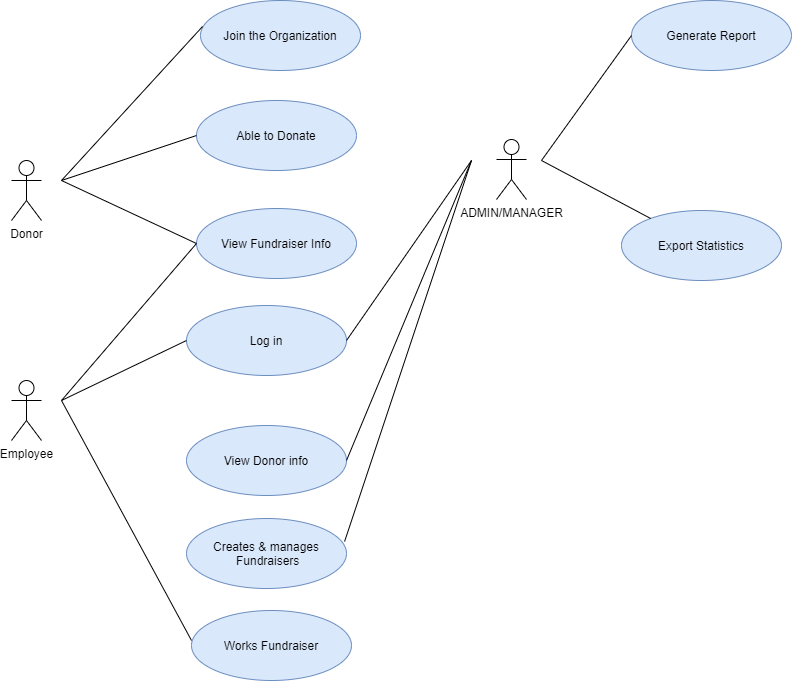

The diagram above was exported from draw.io. Its source (the exported page's mxGraphModel, read from the mxfile embedded in the PNG):
<mxGraphModel dx="1422" dy="794" grid="0" gridSize="10" guides="1" tooltips="1" connect="1" arrows="1" fold="1" page="1" pageScale="1" pageWidth="850" pageHeight="1100" background="#ffffff" math="0" shadow="0">
  <root>
    <mxCell id="0" />
    <mxCell id="1" parent="0" />
    <mxCell id="E1VW0wOttnRpjnt0bCGg-1" value="View Fundraiser Info" style="ellipse;whiteSpace=wrap;html=1;fillColor=#dae8fc;strokeColor=#6c8ebf;" parent="1" vertex="1">
      <mxGeometry x="245" y="268" width="160" height="70" as="geometry" />
    </mxCell>
    <mxCell id="E1VW0wOttnRpjnt0bCGg-2" value="Donor" style="shape=umlActor;verticalLabelPosition=bottom;verticalAlign=top;html=1;outlineConnect=0;" parent="1" vertex="1">
      <mxGeometry x="60" y="220" width="30" height="60" as="geometry" />
    </mxCell>
    <mxCell id="E1VW0wOttnRpjnt0bCGg-3" value="ADMIN/MANAGER" style="shape=umlActor;verticalLabelPosition=bottom;verticalAlign=top;html=1;outlineConnect=0;" parent="1" vertex="1">
      <mxGeometry x="545" y="199" width="30" height="60" as="geometry" />
    </mxCell>
    <mxCell id="E1VW0wOttnRpjnt0bCGg-4" value="Employee" style="shape=umlActor;verticalLabelPosition=bottom;verticalAlign=top;html=1;outlineConnect=0;" parent="1" vertex="1">
      <mxGeometry x="60" y="440" width="30" height="60" as="geometry" />
    </mxCell>
    <mxCell id="E1VW0wOttnRpjnt0bCGg-9" value="Able to Donate" style="ellipse;whiteSpace=wrap;html=1;fillColor=#dae8fc;strokeColor=#6c8ebf;" parent="1" vertex="1">
      <mxGeometry x="245" y="160" width="160" height="70" as="geometry" />
    </mxCell>
    <mxCell id="E1VW0wOttnRpjnt0bCGg-10" value="Creates &amp;amp; manages&lt;br&gt;&lt;span style=&quot;color: rgba(0 , 0 , 0 , 0) ; font-family: monospace ; font-size: 0px&quot;&gt;%3CmxGraphModel%3E%3Croot%3E%3CmxCell%20id%3D%220%22%2F%3E%3CmxCell%20id%3D%221%22%20parent%3D%220%22%2F%3E%3CmxCell%20id%3D%222%22%20value%3D%22%22%20style%3D%22ellipse%3BwhiteSpace%3Dwrap%3Bhtml%3D1%3B%22%20vertex%3D%221%22%20parent%3D%221%22%3E%3CmxGeometry%20x%3D%22320%22%20y%3D%22200%22%20width%3D%22160%22%20height%3D%2270%22%20as%3D%22geometry%22%2F%3E%3C%2FmxCell%3E%3C%2Froot%3E%3C%2FmxGraphModel%3E&lt;/span&gt;&amp;nbsp;Fundraisers" style="ellipse;whiteSpace=wrap;html=1;fillColor=#dae8fc;strokeColor=#6c8ebf;" parent="1" vertex="1">
      <mxGeometry x="235" y="578" width="160" height="70" as="geometry" />
    </mxCell>
    <mxCell id="E1VW0wOttnRpjnt0bCGg-11" value="View Donor info" style="ellipse;whiteSpace=wrap;html=1;fillColor=#dae8fc;strokeColor=#6c8ebf;" parent="1" vertex="1">
      <mxGeometry x="235" y="485" width="160" height="70" as="geometry" />
    </mxCell>
    <mxCell id="E1VW0wOttnRpjnt0bCGg-12" value="Join the Organization" style="ellipse;whiteSpace=wrap;html=1;fillColor=#dae8fc;strokeColor=#6c8ebf;" parent="1" vertex="1">
      <mxGeometry x="249" y="60" width="160" height="70" as="geometry" />
    </mxCell>
    <mxCell id="E1VW0wOttnRpjnt0bCGg-13" value="Log in" style="ellipse;whiteSpace=wrap;html=1;fillColor=#dae8fc;strokeColor=#6c8ebf;" parent="1" vertex="1">
      <mxGeometry x="235" y="365" width="160" height="70" as="geometry" />
    </mxCell>
    <mxCell id="E1VW0wOttnRpjnt0bCGg-18" value="Generate Report" style="ellipse;whiteSpace=wrap;html=1;fillColor=#dae8fc;strokeColor=#6c8ebf;" parent="1" vertex="1">
      <mxGeometry x="680" y="60" width="160" height="70" as="geometry" />
    </mxCell>
    <mxCell id="E1VW0wOttnRpjnt0bCGg-19" value="Export Statistics" style="ellipse;whiteSpace=wrap;html=1;fillColor=#dae8fc;strokeColor=#6c8ebf;" parent="1" vertex="1">
      <mxGeometry x="670" y="270" width="160" height="70" as="geometry" />
    </mxCell>
    <mxCell id="E1VW0wOttnRpjnt0bCGg-24" value="" style="endArrow=none;html=1;rounded=0;entryX=0;entryY=0.5;entryDx=0;entryDy=0;" parent="1" target="E1VW0wOttnRpjnt0bCGg-18" edge="1">
      <mxGeometry width="50" height="50" relative="1" as="geometry">
        <mxPoint x="590" y="220" as="sourcePoint" />
        <mxPoint x="610" y="140" as="targetPoint" />
      </mxGeometry>
    </mxCell>
    <mxCell id="E1VW0wOttnRpjnt0bCGg-25" value="" style="endArrow=none;html=1;rounded=0;" parent="1" target="E1VW0wOttnRpjnt0bCGg-19" edge="1">
      <mxGeometry width="50" height="50" relative="1" as="geometry">
        <mxPoint x="590" y="220" as="sourcePoint" />
        <mxPoint x="630" y="170" as="targetPoint" />
      </mxGeometry>
    </mxCell>
    <mxCell id="E1VW0wOttnRpjnt0bCGg-26" value="" style="endArrow=none;html=1;rounded=0;exitX=1;exitY=0.5;exitDx=0;exitDy=0;" parent="1" source="E1VW0wOttnRpjnt0bCGg-11" edge="1">
      <mxGeometry width="50" height="50" relative="1" as="geometry">
        <mxPoint x="400" y="200" as="sourcePoint" />
        <mxPoint x="520" y="220" as="targetPoint" />
      </mxGeometry>
    </mxCell>
    <mxCell id="E1VW0wOttnRpjnt0bCGg-28" value="" style="endArrow=none;html=1;rounded=0;entryX=0;entryY=0.5;entryDx=0;entryDy=0;" parent="1" target="E1VW0wOttnRpjnt0bCGg-9" edge="1">
      <mxGeometry width="50" height="50" relative="1" as="geometry">
        <mxPoint x="110" y="240" as="sourcePoint" />
        <mxPoint x="140" y="190" as="targetPoint" />
      </mxGeometry>
    </mxCell>
    <mxCell id="E1VW0wOttnRpjnt0bCGg-29" value="" style="endArrow=none;html=1;rounded=0;entryX=0;entryY=0.5;entryDx=0;entryDy=0;" parent="1" edge="1" target="E1VW0wOttnRpjnt0bCGg-1">
      <mxGeometry width="50" height="50" relative="1" as="geometry">
        <mxPoint x="110" y="240" as="sourcePoint" />
        <mxPoint x="240" y="80" as="targetPoint" />
      </mxGeometry>
    </mxCell>
    <mxCell id="E1VW0wOttnRpjnt0bCGg-30" value="" style="endArrow=none;html=1;rounded=0;exitX=1;exitY=0.5;exitDx=0;exitDy=0;" parent="1" edge="1" source="E1VW0wOttnRpjnt0bCGg-13">
      <mxGeometry width="50" height="50" relative="1" as="geometry">
        <mxPoint x="400" y="420" as="sourcePoint" />
        <mxPoint x="520" y="220" as="targetPoint" />
      </mxGeometry>
    </mxCell>
    <mxCell id="E1VW0wOttnRpjnt0bCGg-31" value="" style="endArrow=none;html=1;rounded=0;exitX=0.988;exitY=0.329;exitDx=0;exitDy=0;exitPerimeter=0;" parent="1" source="E1VW0wOttnRpjnt0bCGg-10" edge="1">
      <mxGeometry width="50" height="50" relative="1" as="geometry">
        <mxPoint x="400" y="550" as="sourcePoint" />
        <mxPoint x="520" y="220" as="targetPoint" />
      </mxGeometry>
    </mxCell>
    <mxCell id="E1VW0wOttnRpjnt0bCGg-32" value="" style="endArrow=none;html=1;rounded=0;entryX=0.013;entryY=0.371;entryDx=0;entryDy=0;entryPerimeter=0;" parent="1" target="E1VW0wOttnRpjnt0bCGg-12" edge="1">
      <mxGeometry width="50" height="50" relative="1" as="geometry">
        <mxPoint x="110" y="240" as="sourcePoint" />
        <mxPoint x="110" y="290" as="targetPoint" />
      </mxGeometry>
    </mxCell>
    <mxCell id="E1VW0wOttnRpjnt0bCGg-35" value="" style="endArrow=none;html=1;rounded=0;entryX=0;entryY=0.5;entryDx=0;entryDy=0;" parent="1" edge="1" target="E1VW0wOttnRpjnt0bCGg-13">
      <mxGeometry width="50" height="50" relative="1" as="geometry">
        <mxPoint x="110" y="460" as="sourcePoint" />
        <mxPoint x="240" y="415" as="targetPoint" />
      </mxGeometry>
    </mxCell>
    <mxCell id="E1VW0wOttnRpjnt0bCGg-38" value="Works Fundraiser" style="ellipse;whiteSpace=wrap;html=1;fillColor=#dae8fc;strokeColor=#6c8ebf;" parent="1" vertex="1">
      <mxGeometry x="240" y="670" width="160" height="70" as="geometry" />
    </mxCell>
    <mxCell id="E1VW0wOttnRpjnt0bCGg-39" value="" style="endArrow=none;html=1;rounded=0;entryX=0;entryY=0.5;entryDx=0;entryDy=0;" parent="1" target="E1VW0wOttnRpjnt0bCGg-1" edge="1">
      <mxGeometry width="50" height="50" relative="1" as="geometry">
        <mxPoint x="110" y="460" as="sourcePoint" />
        <mxPoint x="230" y="100" as="targetPoint" />
      </mxGeometry>
    </mxCell>
    <mxCell id="E1VW0wOttnRpjnt0bCGg-40" value="" style="endArrow=none;html=1;rounded=0;" parent="1" edge="1">
      <mxGeometry width="50" height="50" relative="1" as="geometry">
        <mxPoint x="110" y="460" as="sourcePoint" />
        <mxPoint x="240" y="700" as="targetPoint" />
      </mxGeometry>
    </mxCell>
  </root>
</mxGraphModel>